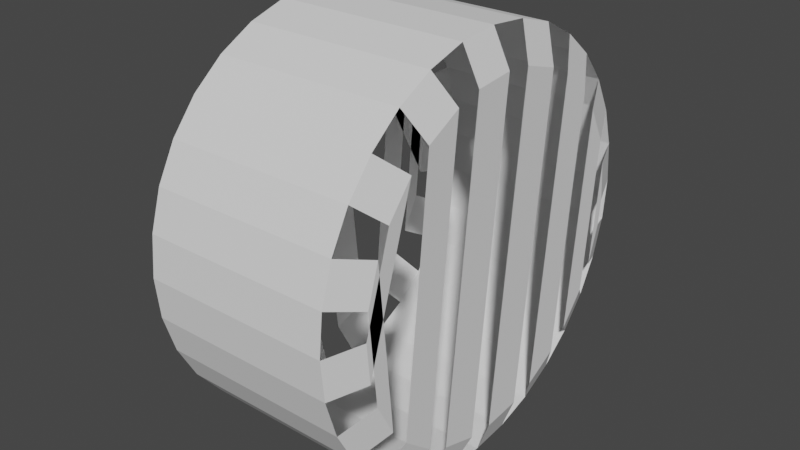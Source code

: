 # Source: untitled.blend  (saved by Blender 2.91.10; exported with 4.5.12 LTS)
import bpy
from mathutils import Matrix  # noqa: F401  (used for matrix-valued properties, if any)

bpy.ops.wm.read_factory_settings(use_empty=True)
scene = bpy.context.scene
scene.name = 'Scene'

# ---- collections
col_collection = bpy.data.collections.new('Collection'); scene.collection.children.link(col_collection)

# ---- world
world_world = bpy.data.worlds.new('World'); scene.world = world_world
world_world.use_nodes = True; world_world.node_tree.nodes.clear()
_N = world_world.node_tree.nodes; _L = world_world.node_tree.links
n0 = _N.new('ShaderNodeOutputWorld'); n0.name = 'World Output'; n0.location = (300, 300)
n1 = _N.new('ShaderNodeBackground'); n1.name = 'Background'; n1.location = (10, 300)
n1.inputs[0].default_value = (0.05088, 0.05088, 0.05088, 1.0)
_L.new(n1.outputs[0], n0.inputs[0])
n0.is_active_output = True
world_world.color = (0.05088, 0.05088, 0.05088)
world_world.use_sun_shadow = False
world_world.sun_shadow_jitter_overblur = 0.0

# ---- meshes
me_cylinder = bpy.data.meshes.new('Cylinder')
me_cylinder.from_pydata([(-0.4613, 1.0, 1.192e-07), (0.4613, 1.0, 0.0), (-0.4613, 0.9808, -0.1951), (0.4613, 0.9808, -0.1951), (-0.4613, 0.9239, -0.3827), (0.4613, 0.9239, -0.3827), (-0.4613, 0.8315, -0.5556), (0.4613, 0.8315, -0.5556), (-0.4613, 0.7071, -0.7071), (0.4613, 0.7071, -0.7071), (-0.4613, 0.5556, -0.8315), (0.4613, 0.5556, -0.8315), (-0.4613, 0.3827, -0.9239), (0.4613, 0.3827, -0.9239), (-0.4613, 0.1951, -0.9808), (0.4613, 0.1951, -0.9808), (-0.4613, 7.55e-08, -1.0), (0.4613, 7.55e-08, -1.0), (-0.4613, -0.1951, -0.9808), (0.4613, -0.1951, -0.9808), (-0.4613, -0.3827, -0.9239), (0.4613, -0.3827, -0.9239), (-0.4613, -0.5556, -0.8315), (0.4613, -0.5556, -0.8315), (-0.4613, -0.7071, -0.7071), (0.4613, -0.7071, -0.7071), (-0.4613, -0.8315, -0.5556), (0.4613, -0.8315, -0.5556), (-0.4613, -0.9239, -0.3827), (0.4613, -0.9239, -0.3827), (-0.4613, -0.9808, -0.1951), (0.4613, -0.9808, -0.1951), (-0.4613, -1.0, 4.768e-07), (0.4613, -1.0, 3.576e-07), (-0.4613, -0.9808, 0.1951), (0.4613, -0.9808, 0.1951), (-0.4613, -0.9239, 0.3827), (0.4613, -0.9239, 0.3827), (-0.4613, -0.8315, 0.5556), (0.4613, -0.8315, 0.5556), (-0.4613, -0.7071, 0.7071), (0.4613, -0.7071, 0.7071), (-0.4613, -0.5556, 0.8315), (0.4613, -0.5556, 0.8315), (-0.4613, -0.3827, 0.9239), (0.4613, -0.3827, 0.9239), (-0.4613, -0.1951, 0.9808), (0.4613, -0.1951, 0.9808), (-0.4613, 9.656e-07, 1.0), (0.4613, 9.656e-07, 1.0), (-0.4613, 0.1951, 0.9808), (0.4613, 0.1951, 0.9808), (-0.4613, 0.3827, 0.9239), (0.4613, 0.3827, 0.9239), (-0.4613, 0.5556, 0.8315), (0.4613, 0.5556, 0.8315), (-0.4613, 0.7071, 0.7071), (0.4613, 0.7071, 0.7071), (-0.4613, 0.8315, 0.5556), (0.4613, 0.8315, 0.5556), (-0.4613, 0.9239, 0.3827), (0.4613, 0.9239, 0.3827), (-0.4613, 0.9808, 0.1951), (0.4613, 0.9808, 0.1951), (-0.5309, 0.8274, 0.017), (0.5309, 0.8274, -0.017), (-0.5309, 0.8082, -0.1781), (0.5309, 0.8148, -0.1447), (-0.5309, 0.7709, -0.3009), (0.5309, 0.7579, -0.3323), (-0.5309, 0.6785, -0.4738), (0.5309, 0.6974, -0.4455), (-0.5309, 0.5971, -0.573), (0.5309, 0.573, -0.5971), (-0.5309, 0.4455, -0.6974), (0.5309, 0.4738, -0.6785), (-0.5309, 0.3323, -0.7579), (0.5309, 0.3009, -0.7709), (-0.5309, 0.1447, -0.8148), (0.5309, 0.1781, -0.8082), (-0.5309, 0.017, -0.8274), (0.5309, -0.017, -0.8274), (-0.5309, -0.1781, -0.8082), (0.5309, -0.1447, -0.8148), (-0.5309, -0.3009, -0.7709), (0.5309, -0.3323, -0.7579), (-0.5309, -0.4738, -0.6785), (0.5309, -0.4455, -0.6974), (-0.5309, -0.573, -0.5971), (0.5309, -0.5971, -0.573), (-0.5309, -0.6974, -0.4455), (0.5309, -0.6785, -0.4738), (-0.5309, -0.7579, -0.3323), (0.5309, -0.7709, -0.3009), (-0.5309, -0.8148, -0.1447), (0.5309, -0.8082, -0.1781), (-0.5309, -0.8274, -0.017), (0.5309, -0.8274, 0.017), (-0.5309, -0.8082, 0.1781), (0.5309, -0.8148, 0.1447), (-0.5309, -0.7709, 0.3009), (0.5309, -0.7579, 0.3323), (-0.5309, -0.6785, 0.4738), (0.5309, -0.6974, 0.4455), (-0.5309, -0.5971, 0.573), (0.5309, -0.573, 0.5971), (-0.5309, -0.4455, 0.6974), (0.5309, -0.4738, 0.6785), (-0.5309, -0.3323, 0.7579), (0.5309, -0.3009, 0.7709), (-0.5309, -0.1447, 0.8148), (0.5309, -0.1781, 0.8082), (-0.5309, -0.017, 0.8274), (0.5309, 0.017, 0.8274), (-0.5309, 0.1781, 0.8082), (0.5309, 0.1447, 0.8148), (-0.5309, 0.3009, 0.7709), (0.5309, 0.3323, 0.7579), (-0.5309, 0.4738, 0.6785), (0.5309, 0.4455, 0.6974), (-0.5309, 0.573, 0.5971), (0.5309, 0.5971, 0.573), (-0.5309, 0.6974, 0.4455), (0.5309, 0.6785, 0.4738), (-0.5309, 0.7579, 0.3323), (0.5309, 0.7709, 0.3009), (-0.5309, 0.8148, 0.1447), (0.5309, 0.8082, 0.1781)], [], [(0, 1, 3, 2), (2, 3, 5, 4), (4, 5, 7, 6), (6, 7, 9, 8), (8, 9, 11, 10), (10, 11, 13, 12), (12, 13, 15, 14), (14, 15, 17, 16), (16, 17, 19, 18), (18, 19, 21, 20), (20, 21, 23, 22), (22, 23, 25, 24), (24, 25, 27, 26), (26, 27, 29, 28), (28, 29, 31, 30), (30, 31, 33, 32), (32, 33, 35, 34), (34, 35, 37, 36), (36, 37, 39, 38), (38, 39, 41, 40), (40, 41, 43, 42), (42, 43, 45, 44), (44, 45, 47, 46), (46, 47, 49, 48), (48, 49, 51, 50), (50, 51, 53, 52), (52, 53, 55, 54), (54, 55, 57, 56), (56, 57, 59, 58), (58, 59, 61, 60), (60, 62, 126, 124), (60, 61, 63, 62), (62, 63, 1, 0), (9, 7, 71, 73), (45, 43, 107, 109), (16, 18, 82, 80), (52, 54, 118, 116), (37, 35, 99, 101), (8, 10, 74, 72), (0, 2, 66, 64), (44, 46, 110, 108), (29, 27, 91, 93), (1, 63, 127, 65), (36, 38, 102, 100), (21, 19, 83, 85), (57, 55, 119, 121), (28, 30, 94, 92), (13, 11, 75, 77), (49, 47, 111, 113), (20, 22, 86, 84), (56, 58, 122, 120), (5, 3, 67, 69), (41, 39, 103, 105), (12, 14, 78, 76), (48, 50, 114, 112), (33, 31, 95, 97), (4, 6, 70, 68), (40, 42, 106, 104), (25, 23, 87, 89), (61, 59, 123, 125), (32, 34, 98, 96), (17, 15, 79, 81), (53, 51, 115, 117), (24, 26, 90, 88), (101, 99, 93, 91), (105, 103, 97, 95), (109, 107, 89, 87), (113, 111, 85, 83), (117, 115, 81, 79), (121, 119, 77, 75), (125, 123, 73, 71), (65, 127, 69, 67), (120, 122, 72, 74), (124, 126, 68, 70), (116, 118, 64, 66), (112, 114, 76, 78), (108, 110, 80, 82), (104, 106, 84, 86), (100, 102, 88, 90), (96, 98, 92, 94)])
_uv = me_cylinder.uv_layers.new(name='UVMap')
_uv.uv.foreach_set('vector', [1.0, 0.5, 1.0, 1.0, 0.9688, 1.0, 0.9688, 0.5, 0.9688, 0.5, 0.9688, 1.0, 0.9375, 1.0, 0.9375, 0.5, 0.9375, 0.5, 0.9375, 1.0, 0.9062, 1.0, 0.9062, 0.5, 0.9062, 0.5, 0.9062, 1.0, 0.875, 1.0, 0.875, 0.5, 0.875, 0.5, 0.875, 1.0, 0.8438, 1.0, 0.8438, 0.5, 0.8438, 0.5, 0.8438, 1.0, 0.8125, 1.0, 0.8125, 0.5, 0.8125, 0.5, 0.8125, 1.0, 0.7812, 1.0, 0.7812, 0.5, 0.7812, 0.5, 0.7812, 1.0, 0.75, 1.0, 0.75, 0.5, 0.75, 0.5, 0.75, 1.0, 0.7188, 1.0, 0.7188, 0.5, 0.7188, 0.5, 0.7188, 1.0, 0.6875, 1.0, 0.6875, 0.5, 0.6875, 0.5, 0.6875, 1.0, 0.6562, 1.0, 0.6562, 0.5, 0.6562, 0.5, 0.6562, 1.0, 0.625, 1.0, 0.625, 0.5, 0.625, 0.5, 0.625, 1.0, 0.5938, 1.0, 0.5938, 0.5, 0.5938, 0.5, 0.5938, 1.0, 0.5625, 1.0, 0.5625, 0.5, 0.5625, 0.5, 0.5625, 1.0, 0.5312, 1.0, 0.5312, 0.5, 0.5312, 0.5, 0.5312, 1.0, 0.5, 1.0, 0.5, 0.5, 0.5, 0.5, 0.5, 1.0, 0.4688, 1.0, 0.4688, 0.5, 0.4688, 0.5, 0.4688, 1.0, 0.4375, 1.0, 0.4375, 0.5, 0.4375, 0.5, 0.4375, 1.0, 0.4062, 1.0, 0.4062, 0.5, 0.4062, 0.5, 0.4062, 1.0, 0.375, 1.0, 0.375, 0.5, 0.375, 0.5, 0.375, 1.0, 0.3438, 1.0, 0.3438, 0.5, 0.3438, 0.5, 0.3438, 1.0, 0.3125, 1.0, 0.3125, 0.5, 0.3125, 0.5, 0.3125, 1.0, 0.2812, 1.0, 0.2812, 0.5, 0.2812, 0.5, 0.2812, 1.0, 0.25, 1.0, 0.25, 0.5, 0.25, 0.5, 0.25, 1.0, 0.2188, 1.0, 0.2188, 0.5, 0.2188, 0.5, 0.2188, 1.0, 0.1875, 1.0, 0.1875, 0.5, 0.1875, 0.5, 0.1875, 1.0, 0.1562, 1.0, 0.1562, 0.5, 0.1562, 0.5, 0.1562, 1.0, 0.125, 1.0, 0.125, 0.5, 0.125, 0.5, 0.125, 1.0, 0.09375, 1.0, 0.09375, 0.5, 0.09375, 0.5, 0.09375, 1.0, 0.0625, 1.0, 0.0625, 0.5, 0.0625, 0.5, 0.03125, 0.5, 0.03125, 0.5, 0.0625, 0.5, 0.0625, 0.5, 0.0625, 1.0, 0.03125, 1.0, 0.03125, 0.5, 0.03125, 0.5, 0.03125, 1.0, 0.0, 1.0, 0.0, 0.5, 0.875, 1.0, 0.9062, 1.0, 0.9062, 1.0, 0.875, 1.0, 0.3125, 1.0, 0.3438, 1.0, 0.3438, 1.0, 0.3125, 1.0, 0.75, 0.5, 0.7188, 0.5, 0.7188, 0.5, 0.75, 0.5, 0.1875, 0.5, 0.1562, 0.5, 0.1562, 0.5, 0.1875, 0.5, 0.4375, 1.0, 0.4688, 1.0, 0.4688, 1.0, 0.4375, 1.0, 0.875, 0.5, 0.8438, 0.5, 0.8438, 0.5, 0.875, 0.5, 1.0, 0.5, 0.9688, 0.5, 0.9688, 0.5, 1.0, 0.5, 0.3125, 0.5, 0.2812, 0.5, 0.2812, 0.5, 0.3125, 0.5, 0.5625, 1.0, 0.5938, 1.0, 0.5938, 1.0, 0.5625, 1.0, 0.0, 1.0, 0.03125, 1.0, 0.03125, 1.0, 0.0, 1.0, 0.4375, 0.5, 0.4062, 0.5, 0.4062, 0.5, 0.4375, 0.5, 0.6875, 1.0, 0.7188, 1.0, 0.7188, 1.0, 0.6875, 1.0, 0.125, 1.0, 0.1562, 1.0, 0.1562, 1.0, 0.125, 1.0, 0.5625, 0.5, 0.5312, 0.5, 0.5312, 0.5, 0.5625, 0.5, 0.8125, 1.0, 0.8438, 1.0, 0.8438, 1.0, 0.8125, 1.0, 0.25, 1.0, 0.2812, 1.0, 0.2812, 1.0, 0.25, 1.0, 0.6875, 0.5, 0.6562, 0.5, 0.6562, 0.5, 0.6875, 0.5, 0.125, 0.5, 0.09375, 0.5, 0.09375, 0.5, 0.125, 0.5, 0.9375, 1.0, 0.9688, 1.0, 0.9688, 1.0, 0.9375, 1.0, 0.375, 1.0, 0.4062, 1.0, 0.4062, 1.0, 0.375, 1.0, 0.8125, 0.5, 0.7812, 0.5, 0.7812, 0.5, 0.8125, 0.5, 0.25, 0.5, 0.2188, 0.5, 0.2188, 0.5, 0.25, 0.5, 0.5, 1.0, 0.5312, 1.0, 0.5312, 1.0, 0.5, 1.0, 0.9375, 0.5, 0.9062, 0.5, 0.9062, 0.5, 0.9375, 0.5, 0.375, 0.5, 0.3438, 0.5, 0.3438, 0.5, 0.375, 0.5, 0.625, 1.0, 0.6562, 1.0, 0.6562, 1.0, 0.625, 1.0, 0.0625, 1.0, 0.09375, 1.0, 0.09375, 1.0, 0.0625, 1.0, 0.5, 0.5, 0.4688, 0.5, 0.4688, 0.5, 0.5, 0.5, 0.75, 1.0, 0.7812, 1.0, 0.7812, 1.0, 0.75, 1.0, 0.1875, 1.0, 0.2188, 1.0, 0.2188, 1.0, 0.1875, 1.0, 0.625, 0.5, 0.5938, 0.5, 0.5938, 0.5, 0.625, 0.5, 0.4375, 1.0, 0.4688, 1.0, 0.5625, 1.0, 0.5938, 1.0, 0.375, 1.0, 0.4062, 1.0, 0.5, 1.0, 0.5312, 1.0, 0.3125, 1.0, 0.3438, 1.0, 0.625, 1.0, 0.6562, 1.0, 0.25, 1.0, 0.2812, 1.0, 0.6875, 1.0, 0.7188, 1.0, 0.1875, 1.0, 0.2188, 1.0, 0.75, 1.0, 0.7812, 1.0, 0.125, 1.0, 0.1562, 1.0, 0.8125, 1.0, 0.8438, 1.0, 0.0625, 1.0, 0.09375, 1.0, 0.875, 1.0, 0.9062, 1.0, 0.0, 1.0, 0.03125, 1.0, 0.9375, 1.0, 0.9688, 1.0, 0.125, 0.5, 0.09375, 0.5, 0.875, 0.5, 0.8438, 0.5, 0.0625, 0.5, 0.03125, 0.5, 0.9375, 0.5, 0.9062, 0.5, 0.1875, 0.5, 0.1562, 0.5, 1.0, 0.5, 0.9688, 0.5, 0.25, 0.5, 0.2188, 0.5, 0.8125, 0.5, 0.7812, 0.5, 0.3125, 0.5, 0.2812, 0.5, 0.75, 0.5, 0.7188, 0.5, 0.375, 0.5, 0.3438, 0.5, 0.6875, 0.5, 0.6562, 0.5, 0.4375, 0.5, 0.4062, 0.5, 0.625, 0.5, 0.5938, 0.5, 0.5, 0.5, 0.4688, 0.5, 0.5625, 0.5, 0.5312, 0.5])
me_cylinder.use_remesh_fix_poles = True
me_cylinder.use_remesh_preserve_attributes = False
me_cylinder.use_mirror_vertex_groups = False
me_cylinder.update()

# ---- objects
ob_cylinder = bpy.data.objects.new('Cylinder', me_cylinder)

# ---- transforms, parenting, visibility, modifiers, constraints
ob_cylinder.location = (0.0, 0.0, 0.0)
ob_cylinder.lineart.crease_threshold = 0.0

# ---- collection membership
col_collection.objects.link(ob_cylinder)

# ---- scene / render settings (as saved in the file)
scene.frame_start = 1; scene.frame_end = 250; scene.frame_set(27)
scene.render.engine = 'BLENDER_EEVEE_NEXT'
scene.cycles.use_denoising = False
scene.cycles.samples = 128
scene.cycles.sampling_pattern = 'TABULATED_SOBOL'
scene.cycles.use_adaptive_sampling = False
scene.cycles.use_light_tree = False
scene.view_settings.view_transform = 'Filmic'
bpy.context.view_layer.update()

# ---- added for rendering (the .blend has no active camera and no usable light): camera, sun
cam_auto = bpy.data.cameras.new('AutoCamera')
cam_auto.lens = 50.0
cam_auto.sensor_width = 36.0
cam_auto.clip_end = 1000.0
ob_auto_camera = bpy.data.objects.new('AutoCamera', cam_auto)
scene.collection.objects.link(ob_auto_camera)
ob_auto_camera.location = (2.79526, -3.35431, 2.23621)
ob_auto_camera.rotation_euler = (1.09748, -7.21219e-08, 0.694738)
scene.camera = ob_auto_camera
light_auto_sun = bpy.data.lights.new('AutoSun', 'SUN')
light_auto_sun.energy = 3.0
light_auto_sun.angle = 0.0523599
ob_auto_sun = bpy.data.objects.new('AutoSun', light_auto_sun)
scene.collection.objects.link(ob_auto_sun)
ob_auto_sun.rotation_euler = (0.872665, 0.174533, 0.523599)
bpy.context.view_layer.update()
